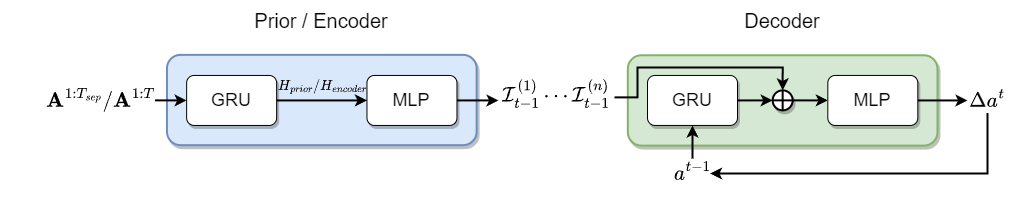

The diagram above was exported from draw.io. Its source (the exported page's mxGraphModel, read from the mxfile embedded in the PNG):
<mxGraphModel dx="2249" dy="762" grid="1" gridSize="10" guides="1" tooltips="1" connect="1" arrows="1" fold="1" page="1" pageScale="1" pageWidth="827" pageHeight="1169" math="1" shadow="0">
  <root>
    <mxCell id="0" />
    <mxCell id="1" parent="0" />
    <mxCell id="ubtbSRu_oevituNYpDb0-75" value="$$\mathbf{A}^{1:T_{sep}} / \mathbf{A}^{1:T}$$" style="text;html=1;strokeColor=none;fillColor=none;align=center;verticalAlign=middle;whiteSpace=wrap;rounded=0;fontSize=18;" vertex="1" parent="1">
      <mxGeometry x="19" y="414.87" width="108.5" height="30" as="geometry" />
    </mxCell>
    <mxCell id="ubtbSRu_oevituNYpDb0-77" value="" style="rounded=1;whiteSpace=wrap;html=1;shadow=1;glass=0;sketch=0;fontSize=18;strokeColor=#6c8ebf;strokeWidth=2;fillColor=#dae8fc;rotation=-90;" vertex="1" parent="1">
      <mxGeometry x="249.14" y="274.68" width="90.32" height="309.68" as="geometry" />
    </mxCell>
    <mxCell id="ubtbSRu_oevituNYpDb0-115" style="edgeStyle=orthogonalEdgeStyle;rounded=0;orthogonalLoop=1;jettySize=auto;html=1;exitX=1;exitY=0.5;exitDx=0;exitDy=0;entryX=0;entryY=0.25;entryDx=0;entryDy=0;strokeWidth=2;" edge="1" parent="1" source="ubtbSRu_oevituNYpDb0-82" target="ubtbSRu_oevituNYpDb0-85">
      <mxGeometry relative="1" as="geometry" />
    </mxCell>
    <mxCell id="ubtbSRu_oevituNYpDb0-82" value="MLP" style="rounded=1;whiteSpace=wrap;html=1;fontSize=18;shadow=1;sketch=0;glass=0;gradientColor=none;" vertex="1" parent="1">
      <mxGeometry x="339.46" y="404.94" width="90" height="50" as="geometry" />
    </mxCell>
    <mxCell id="ubtbSRu_oevituNYpDb0-85" value="$$\mathcal{I}_{t-1}^{(1)}&amp;nbsp;\cdots&amp;nbsp; \mathcal{I}_{t-1}^{(n)}$$&amp;nbsp;&amp;nbsp;" style="text;html=1;strokeColor=none;fillColor=none;align=center;verticalAlign=middle;whiteSpace=wrap;rounded=0;shadow=1;glass=0;sketch=0;fontSize=18;" vertex="1" parent="1">
      <mxGeometry x="471" y="425.88" width="116" height="16.12" as="geometry" />
    </mxCell>
    <mxCell id="ubtbSRu_oevituNYpDb0-111" style="edgeStyle=orthogonalEdgeStyle;rounded=0;orthogonalLoop=1;jettySize=auto;html=1;exitX=1;exitY=0.5;exitDx=0;exitDy=0;entryX=0;entryY=0.5;entryDx=0;entryDy=0;strokeWidth=2;" edge="1" parent="1" source="ubtbSRu_oevituNYpDb0-110" target="ubtbSRu_oevituNYpDb0-82">
      <mxGeometry relative="1" as="geometry" />
    </mxCell>
    <mxCell id="ubtbSRu_oevituNYpDb0-110" value="GRU" style="rounded=1;whiteSpace=wrap;html=1;fontSize=18;shadow=1;sketch=0;glass=0;gradientColor=none;" vertex="1" parent="1">
      <mxGeometry x="159.14" y="404.94" width="90" height="50" as="geometry" />
    </mxCell>
    <mxCell id="ubtbSRu_oevituNYpDb0-114" style="edgeStyle=orthogonalEdgeStyle;rounded=0;orthogonalLoop=1;jettySize=auto;html=1;exitX=1;exitY=0.5;exitDx=0;exitDy=0;entryX=0;entryY=0.5;entryDx=0;entryDy=0;strokeWidth=2;" edge="1" parent="1" source="ubtbSRu_oevituNYpDb0-75" target="ubtbSRu_oevituNYpDb0-110">
      <mxGeometry relative="1" as="geometry" />
    </mxCell>
    <mxCell id="ubtbSRu_oevituNYpDb0-116" value="&lt;font style=&quot;font-size: 12px;&quot;&gt;$$H_{prior} / H_{encoder}$$&amp;nbsp;&amp;nbsp;&lt;/font&gt;" style="text;html=1;strokeColor=none;fillColor=none;align=center;verticalAlign=middle;whiteSpace=wrap;rounded=0;shadow=1;glass=0;sketch=0;fontSize=18;" vertex="1" parent="1">
      <mxGeometry x="257.76" y="419.87" width="75.07" height="10" as="geometry" />
    </mxCell>
    <mxCell id="ubtbSRu_oevituNYpDb0-117" value="" style="rounded=1;whiteSpace=wrap;html=1;shadow=1;glass=0;sketch=0;fontSize=18;strokeColor=#82b366;strokeWidth=2;fillColor=#d5e8d4;rotation=-90;" vertex="1" parent="1">
      <mxGeometry x="710" y="275.1" width="90.32" height="309.68" as="geometry" />
    </mxCell>
    <mxCell id="ubtbSRu_oevituNYpDb0-129" style="edgeStyle=orthogonalEdgeStyle;rounded=0;orthogonalLoop=1;jettySize=auto;html=1;exitX=1;exitY=0.5;exitDx=0;exitDy=0;entryX=0;entryY=0.5;entryDx=0;entryDy=0;fontSize=12;strokeWidth=2;" edge="1" parent="1" source="ubtbSRu_oevituNYpDb0-118" target="ubtbSRu_oevituNYpDb0-128">
      <mxGeometry relative="1" as="geometry" />
    </mxCell>
    <mxCell id="ubtbSRu_oevituNYpDb0-118" value="MLP" style="rounded=1;whiteSpace=wrap;html=1;fontSize=18;shadow=1;sketch=0;glass=0;gradientColor=none;" vertex="1" parent="1">
      <mxGeometry x="800.3199999999999" y="404.94" width="90" height="50" as="geometry" />
    </mxCell>
    <mxCell id="ubtbSRu_oevituNYpDb0-121" style="edgeStyle=orthogonalEdgeStyle;rounded=0;orthogonalLoop=1;jettySize=auto;html=1;exitX=1;exitY=0.5;exitDx=0;exitDy=0;entryX=0;entryY=0.5;entryDx=0;entryDy=0;fontSize=12;strokeWidth=2;" edge="1" parent="1" source="ubtbSRu_oevituNYpDb0-119" target="ubtbSRu_oevituNYpDb0-120">
      <mxGeometry relative="1" as="geometry" />
    </mxCell>
    <mxCell id="ubtbSRu_oevituNYpDb0-119" value="GRU" style="rounded=1;whiteSpace=wrap;html=1;fontSize=18;shadow=1;sketch=0;glass=0;gradientColor=none;" vertex="1" parent="1">
      <mxGeometry x="620" y="404.94" width="90" height="50" as="geometry" />
    </mxCell>
    <mxCell id="ubtbSRu_oevituNYpDb0-123" style="edgeStyle=orthogonalEdgeStyle;rounded=0;orthogonalLoop=1;jettySize=auto;html=1;exitX=1;exitY=0.5;exitDx=0;exitDy=0;entryX=0;entryY=0.5;entryDx=0;entryDy=0;fontSize=12;strokeWidth=2;" edge="1" parent="1" source="ubtbSRu_oevituNYpDb0-120" target="ubtbSRu_oevituNYpDb0-118">
      <mxGeometry relative="1" as="geometry" />
    </mxCell>
    <mxCell id="ubtbSRu_oevituNYpDb0-120" value="" style="shape=orEllipse;perimeter=ellipsePerimeter;whiteSpace=wrap;html=1;backgroundOutline=1;rounded=1;shadow=1;glass=0;sketch=0;fontSize=18;fontColor=#BDBFBE;strokeColor=#000000;strokeWidth=2;fillColor=default;gradientColor=none;" vertex="1" parent="1">
      <mxGeometry x="745.1600000000001" y="419.87" width="20" height="20" as="geometry" />
    </mxCell>
    <mxCell id="ubtbSRu_oevituNYpDb0-125" style="edgeStyle=orthogonalEdgeStyle;rounded=0;orthogonalLoop=1;jettySize=auto;html=1;exitX=1;exitY=0.25;exitDx=0;exitDy=0;entryX=0.5;entryY=0;entryDx=0;entryDy=0;fontSize=12;strokeWidth=2;" edge="1" parent="1" target="ubtbSRu_oevituNYpDb0-120">
      <mxGeometry relative="1" as="geometry">
        <mxPoint x="587" y="426.9100000000001" as="sourcePoint" />
        <mxPoint x="755.1599999999999" y="416.8699999999999" as="targetPoint" />
        <Array as="points">
          <mxPoint x="610" y="427" />
          <mxPoint x="610" y="397" />
          <mxPoint x="755" y="397" />
        </Array>
      </mxGeometry>
    </mxCell>
    <mxCell id="ubtbSRu_oevituNYpDb0-127" style="edgeStyle=orthogonalEdgeStyle;rounded=0;orthogonalLoop=1;jettySize=auto;html=1;exitX=0.5;exitY=0;exitDx=0;exitDy=0;entryX=0.5;entryY=1;entryDx=0;entryDy=0;fontSize=12;strokeWidth=2;" edge="1" parent="1" source="ubtbSRu_oevituNYpDb0-126" target="ubtbSRu_oevituNYpDb0-119">
      <mxGeometry relative="1" as="geometry" />
    </mxCell>
    <mxCell id="ubtbSRu_oevituNYpDb0-126" value="$$&amp;nbsp; a^{t-1}$$" style="text;html=1;strokeColor=none;fillColor=none;align=center;verticalAlign=middle;whiteSpace=wrap;rounded=0;fontSize=18;" vertex="1" parent="1">
      <mxGeometry x="647.5" y="488" width="35" height="30" as="geometry" />
    </mxCell>
    <mxCell id="ubtbSRu_oevituNYpDb0-130" style="edgeStyle=orthogonalEdgeStyle;rounded=0;orthogonalLoop=1;jettySize=auto;html=1;exitX=0.5;exitY=1;exitDx=0;exitDy=0;entryX=1;entryY=0.5;entryDx=0;entryDy=0;fontSize=12;strokeWidth=2;" edge="1" parent="1" source="ubtbSRu_oevituNYpDb0-128" target="ubtbSRu_oevituNYpDb0-126">
      <mxGeometry relative="1" as="geometry" />
    </mxCell>
    <mxCell id="ubtbSRu_oevituNYpDb0-128" value="$$\Delta&amp;nbsp; a^{t}$$" style="text;html=1;strokeColor=none;fillColor=none;align=center;verticalAlign=middle;whiteSpace=wrap;rounded=0;fontSize=18;" vertex="1" parent="1">
      <mxGeometry x="940" y="417.41" width="40" height="25.06" as="geometry" />
    </mxCell>
    <mxCell id="ubtbSRu_oevituNYpDb0-131" value="&lt;font style=&quot;font-size: 20px;&quot;&gt;&lt;span style=&quot;font-size: 20px;&quot;&gt;Prior / Encoder&lt;/span&gt;&lt;/font&gt;" style="text;html=1;strokeColor=none;fillColor=none;align=center;verticalAlign=middle;whiteSpace=wrap;rounded=0;fontSize=20;fontStyle=0" vertex="1" parent="1">
      <mxGeometry x="199.3" y="330" width="190" height="40" as="geometry" />
    </mxCell>
    <mxCell id="ubtbSRu_oevituNYpDb0-132" value="&lt;font style=&quot;font-size: 20px;&quot;&gt;&lt;span style=&quot;font-size: 20px;&quot;&gt;Decoder&lt;/span&gt;&lt;/font&gt;" style="text;html=1;strokeColor=none;fillColor=none;align=center;verticalAlign=middle;whiteSpace=wrap;rounded=0;fontSize=20;fontStyle=0" vertex="1" parent="1">
      <mxGeometry x="660.1600000000001" y="330" width="190" height="40" as="geometry" />
    </mxCell>
  </root>
</mxGraphModel>